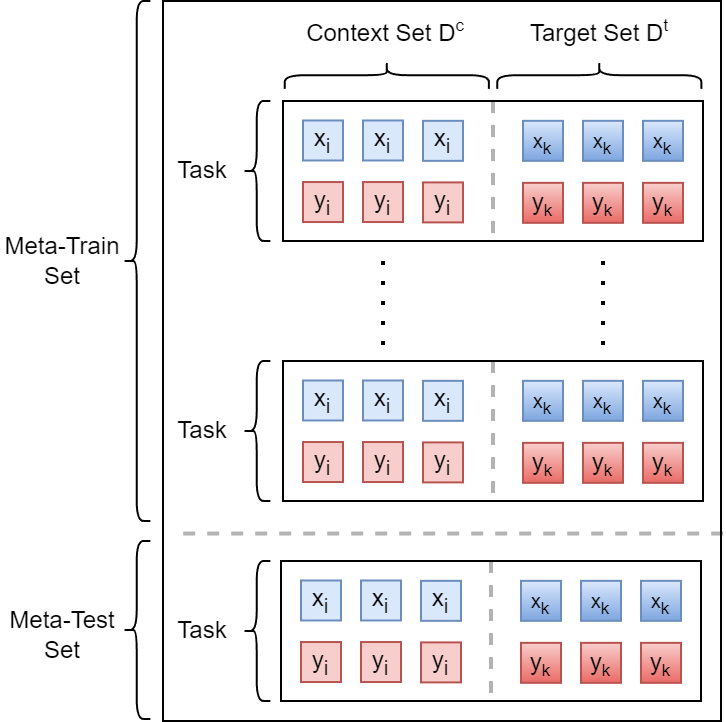

The diagram above was exported from draw.io. Its source (the exported page's mxGraphModel, read from the mxfile embedded in the PNG):
<mxGraphModel dx="276" dy="779" grid="1" gridSize="10" guides="1" tooltips="1" connect="1" arrows="1" fold="1" page="1" pageScale="1" pageWidth="1100" pageHeight="850" math="0" shadow="0">
  <root>
    <mxCell id="0" />
    <mxCell id="1" parent="0" />
    <mxCell id="291" value="" style="rounded=0;whiteSpace=wrap;html=1;fontColor=#000000;" parent="1" vertex="1">
      <mxGeometry x="810" y="120" width="279" height="360" as="geometry" />
    </mxCell>
    <mxCell id="264" value="" style="rounded=0;whiteSpace=wrap;html=1;fontColor=#000000;" parent="1" vertex="1">
      <mxGeometry x="870" y="300" width="210" height="70" as="geometry" />
    </mxCell>
    <mxCell id="265" value="" style="line;strokeWidth=2;direction=south;html=1;fontColor=#000000;dashed=1;opacity=30;" parent="1" vertex="1">
      <mxGeometry x="970" y="300" width="10" height="70" as="geometry" />
    </mxCell>
    <mxCell id="221" value="" style="rounded=0;whiteSpace=wrap;html=1;fontColor=#000000;" parent="1" vertex="1">
      <mxGeometry x="870" y="170" width="210" height="70" as="geometry" />
    </mxCell>
    <mxCell id="208" value="&lt;font color=&quot;#000000&quot;&gt;x&lt;sub&gt;i&lt;/sub&gt;&lt;/font&gt;" style="whiteSpace=wrap;html=1;aspect=fixed;fillColor=#dae8fc;strokeColor=#6c8ebf;" parent="1" vertex="1">
      <mxGeometry x="880" y="179.74" width="20" height="20" as="geometry" />
    </mxCell>
    <mxCell id="209" value="&lt;font color=&quot;#000000&quot;&gt;y&lt;sub&gt;i&lt;/sub&gt;&lt;/font&gt;" style="whiteSpace=wrap;html=1;aspect=fixed;fillColor=#f8cecc;strokeColor=#b85450;" parent="1" vertex="1">
      <mxGeometry x="880" y="210.52" width="20" height="20" as="geometry" />
    </mxCell>
    <mxCell id="210" value="&lt;font color=&quot;#000000&quot;&gt;x&lt;sub&gt;i&lt;/sub&gt;&lt;/font&gt;" style="whiteSpace=wrap;html=1;aspect=fixed;fillColor=#dae8fc;strokeColor=#6c8ebf;" parent="1" vertex="1">
      <mxGeometry x="910" y="179.74" width="20" height="20" as="geometry" />
    </mxCell>
    <mxCell id="211" value="&lt;font color=&quot;#000000&quot;&gt;y&lt;sub&gt;i&lt;/sub&gt;&lt;/font&gt;" style="whiteSpace=wrap;html=1;aspect=fixed;fillColor=#f8cecc;strokeColor=#b85450;" parent="1" vertex="1">
      <mxGeometry x="910" y="210.52" width="20" height="20" as="geometry" />
    </mxCell>
    <mxCell id="212" value="&lt;font color=&quot;#000000&quot;&gt;x&lt;sub&gt;i&lt;/sub&gt;&lt;/font&gt;" style="whiteSpace=wrap;html=1;aspect=fixed;fillColor=#dae8fc;strokeColor=#6c8ebf;" parent="1" vertex="1">
      <mxGeometry x="940" y="179.92000000000002" width="20" height="20" as="geometry" />
    </mxCell>
    <mxCell id="213" value="&lt;font color=&quot;#000000&quot;&gt;y&lt;sub&gt;i&lt;/sub&gt;&lt;/font&gt;" style="whiteSpace=wrap;html=1;aspect=fixed;fillColor=#f8cecc;strokeColor=#b85450;" parent="1" vertex="1">
      <mxGeometry x="940" y="210.70000000000002" width="20" height="20" as="geometry" />
    </mxCell>
    <mxCell id="214" value="&lt;font color=&quot;#000000&quot;&gt;&lt;span style=&quot;font-size: 10px;&quot;&gt;x&lt;sub&gt;k&lt;/sub&gt;&lt;/span&gt;&lt;/font&gt;" style="whiteSpace=wrap;html=1;aspect=fixed;fillColor=#dae8fc;strokeColor=#6c8ebf;gradientColor=#7ea6e0;" parent="1" vertex="1">
      <mxGeometry x="990" y="179.92" width="20" height="20" as="geometry" />
    </mxCell>
    <mxCell id="215" value="&lt;font color=&quot;#000000&quot;&gt;y&lt;span style=&quot;font-size: 10px;&quot;&gt;&lt;sub&gt;k&lt;/sub&gt;&lt;/span&gt;&lt;/font&gt;" style="whiteSpace=wrap;html=1;aspect=fixed;fillColor=#f8cecc;strokeColor=#b85450;gradientColor=#ea6b66;" parent="1" vertex="1">
      <mxGeometry x="990" y="210.92" width="20" height="20" as="geometry" />
    </mxCell>
    <mxCell id="216" value="&lt;font color=&quot;#000000&quot;&gt;&lt;span style=&quot;font-size: 10px;&quot;&gt;x&lt;sub&gt;k&lt;/sub&gt;&lt;/span&gt;&lt;/font&gt;" style="whiteSpace=wrap;html=1;aspect=fixed;fillColor=#dae8fc;strokeColor=#6c8ebf;gradientColor=#7ea6e0;" parent="1" vertex="1">
      <mxGeometry x="1020" y="179.92" width="20" height="20" as="geometry" />
    </mxCell>
    <mxCell id="217" value="&lt;font color=&quot;#000000&quot;&gt;y&lt;span style=&quot;font-size: 10px;&quot;&gt;&lt;sub&gt;k&lt;/sub&gt;&lt;/span&gt;&lt;/font&gt;" style="whiteSpace=wrap;html=1;aspect=fixed;fillColor=#f8cecc;strokeColor=#b85450;gradientColor=#ea6b66;" parent="1" vertex="1">
      <mxGeometry x="1020" y="210.92" width="20" height="20" as="geometry" />
    </mxCell>
    <mxCell id="218" value="" style="line;strokeWidth=2;direction=south;html=1;fontColor=#000000;dashed=1;opacity=30;" parent="1" vertex="1">
      <mxGeometry x="970" y="170" width="10" height="70" as="geometry" />
    </mxCell>
    <mxCell id="219" value="&lt;font color=&quot;#000000&quot;&gt;&lt;span style=&quot;font-size: 10px;&quot;&gt;x&lt;sub&gt;k&lt;/sub&gt;&lt;/span&gt;&lt;/font&gt;" style="whiteSpace=wrap;html=1;aspect=fixed;fillColor=#dae8fc;strokeColor=#6c8ebf;gradientColor=#7ea6e0;" parent="1" vertex="1">
      <mxGeometry x="1050" y="179.92" width="20" height="20" as="geometry" />
    </mxCell>
    <mxCell id="220" value="&lt;font color=&quot;#000000&quot;&gt;y&lt;span style=&quot;font-size: 10px;&quot;&gt;&lt;sub&gt;k&lt;/sub&gt;&lt;/span&gt;&lt;/font&gt;" style="whiteSpace=wrap;html=1;aspect=fixed;fillColor=#f8cecc;strokeColor=#b85450;gradientColor=#ea6b66;" parent="1" vertex="1">
      <mxGeometry x="1050" y="210.92" width="20" height="20" as="geometry" />
    </mxCell>
    <mxCell id="222" value="" style="line;strokeWidth=2;direction=south;html=1;fontColor=#000000;dashed=1;dashPattern=1 4;" parent="1" vertex="1">
      <mxGeometry x="915" y="250" width="10" height="50" as="geometry" />
    </mxCell>
    <mxCell id="223" value="" style="line;strokeWidth=2;direction=south;html=1;fontColor=#000000;dashed=1;dashPattern=1 4;" parent="1" vertex="1">
      <mxGeometry x="1025" y="250" width="10" height="50" as="geometry" />
    </mxCell>
    <mxCell id="252" value="&lt;font color=&quot;#000000&quot;&gt;x&lt;sub&gt;i&lt;/sub&gt;&lt;/font&gt;" style="whiteSpace=wrap;html=1;aspect=fixed;fillColor=#dae8fc;strokeColor=#6c8ebf;" parent="1" vertex="1">
      <mxGeometry x="880" y="309.74" width="20" height="20" as="geometry" />
    </mxCell>
    <mxCell id="253" value="&lt;font color=&quot;#000000&quot;&gt;y&lt;sub&gt;i&lt;/sub&gt;&lt;/font&gt;" style="whiteSpace=wrap;html=1;aspect=fixed;fillColor=#f8cecc;strokeColor=#b85450;" parent="1" vertex="1">
      <mxGeometry x="880" y="340.52" width="20" height="20" as="geometry" />
    </mxCell>
    <mxCell id="254" value="&lt;font color=&quot;#000000&quot;&gt;x&lt;sub&gt;i&lt;/sub&gt;&lt;/font&gt;" style="whiteSpace=wrap;html=1;aspect=fixed;fillColor=#dae8fc;strokeColor=#6c8ebf;" parent="1" vertex="1">
      <mxGeometry x="910" y="309.74" width="20" height="20" as="geometry" />
    </mxCell>
    <mxCell id="255" value="&lt;font color=&quot;#000000&quot;&gt;y&lt;sub&gt;i&lt;/sub&gt;&lt;/font&gt;" style="whiteSpace=wrap;html=1;aspect=fixed;fillColor=#f8cecc;strokeColor=#b85450;" parent="1" vertex="1">
      <mxGeometry x="910" y="340.52" width="20" height="20" as="geometry" />
    </mxCell>
    <mxCell id="256" value="&lt;font color=&quot;#000000&quot;&gt;x&lt;sub&gt;i&lt;/sub&gt;&lt;/font&gt;" style="whiteSpace=wrap;html=1;aspect=fixed;fillColor=#dae8fc;strokeColor=#6c8ebf;" parent="1" vertex="1">
      <mxGeometry x="940" y="309.92" width="20" height="20" as="geometry" />
    </mxCell>
    <mxCell id="257" value="&lt;font color=&quot;#000000&quot;&gt;y&lt;sub&gt;i&lt;/sub&gt;&lt;/font&gt;" style="whiteSpace=wrap;html=1;aspect=fixed;fillColor=#f8cecc;strokeColor=#b85450;" parent="1" vertex="1">
      <mxGeometry x="940" y="340.70000000000005" width="20" height="20" as="geometry" />
    </mxCell>
    <mxCell id="258" value="&lt;font color=&quot;#000000&quot;&gt;&lt;span style=&quot;font-size: 10px;&quot;&gt;x&lt;sub&gt;k&lt;/sub&gt;&lt;/span&gt;&lt;/font&gt;" style="whiteSpace=wrap;html=1;aspect=fixed;fillColor=#dae8fc;strokeColor=#6c8ebf;gradientColor=#7ea6e0;" parent="1" vertex="1">
      <mxGeometry x="990" y="309.91999999999996" width="20" height="20" as="geometry" />
    </mxCell>
    <mxCell id="259" value="&lt;font color=&quot;#000000&quot;&gt;y&lt;span style=&quot;font-size: 10px;&quot;&gt;&lt;sub&gt;k&lt;/sub&gt;&lt;/span&gt;&lt;/font&gt;" style="whiteSpace=wrap;html=1;aspect=fixed;fillColor=#f8cecc;strokeColor=#b85450;gradientColor=#ea6b66;" parent="1" vertex="1">
      <mxGeometry x="990" y="340.91999999999996" width="20" height="20" as="geometry" />
    </mxCell>
    <mxCell id="260" value="&lt;font color=&quot;#000000&quot;&gt;&lt;span style=&quot;font-size: 10px;&quot;&gt;x&lt;sub&gt;k&lt;/sub&gt;&lt;/span&gt;&lt;/font&gt;" style="whiteSpace=wrap;html=1;aspect=fixed;fillColor=#dae8fc;strokeColor=#6c8ebf;gradientColor=#7ea6e0;" parent="1" vertex="1">
      <mxGeometry x="1020" y="309.91999999999996" width="20" height="20" as="geometry" />
    </mxCell>
    <mxCell id="261" value="&lt;font color=&quot;#000000&quot;&gt;y&lt;span style=&quot;font-size: 10px;&quot;&gt;&lt;sub&gt;k&lt;/sub&gt;&lt;/span&gt;&lt;/font&gt;" style="whiteSpace=wrap;html=1;aspect=fixed;fillColor=#f8cecc;strokeColor=#b85450;gradientColor=#ea6b66;" parent="1" vertex="1">
      <mxGeometry x="1020" y="340.91999999999996" width="20" height="20" as="geometry" />
    </mxCell>
    <mxCell id="262" value="&lt;font color=&quot;#000000&quot;&gt;&lt;span style=&quot;font-size: 10px;&quot;&gt;x&lt;sub&gt;k&lt;/sub&gt;&lt;/span&gt;&lt;/font&gt;" style="whiteSpace=wrap;html=1;aspect=fixed;fillColor=#dae8fc;strokeColor=#6c8ebf;gradientColor=#7ea6e0;" parent="1" vertex="1">
      <mxGeometry x="1050" y="309.91999999999996" width="20" height="20" as="geometry" />
    </mxCell>
    <mxCell id="263" value="&lt;font color=&quot;#000000&quot;&gt;y&lt;span style=&quot;font-size: 10px;&quot;&gt;&lt;sub&gt;k&lt;/sub&gt;&lt;/span&gt;&lt;/font&gt;" style="whiteSpace=wrap;html=1;aspect=fixed;fillColor=#f8cecc;strokeColor=#b85450;gradientColor=#ea6b66;" parent="1" vertex="1">
      <mxGeometry x="1050" y="340.91999999999996" width="20" height="20" as="geometry" />
    </mxCell>
    <mxCell id="266" value="" style="rounded=0;whiteSpace=wrap;html=1;fontColor=#000000;" parent="1" vertex="1">
      <mxGeometry x="869" y="400" width="210" height="70" as="geometry" />
    </mxCell>
    <mxCell id="267" value="" style="line;strokeWidth=2;direction=south;html=1;fontColor=#000000;dashed=1;opacity=30;" parent="1" vertex="1">
      <mxGeometry x="969" y="400" width="10" height="70" as="geometry" />
    </mxCell>
    <mxCell id="268" value="&lt;font color=&quot;#000000&quot;&gt;x&lt;sub&gt;i&lt;/sub&gt;&lt;/font&gt;" style="whiteSpace=wrap;html=1;aspect=fixed;fillColor=#dae8fc;strokeColor=#6c8ebf;" parent="1" vertex="1">
      <mxGeometry x="879" y="409.74" width="20" height="20" as="geometry" />
    </mxCell>
    <mxCell id="269" value="&lt;font color=&quot;#000000&quot;&gt;y&lt;sub&gt;i&lt;/sub&gt;&lt;/font&gt;" style="whiteSpace=wrap;html=1;aspect=fixed;fillColor=#f8cecc;strokeColor=#b85450;" parent="1" vertex="1">
      <mxGeometry x="879" y="440.52" width="20" height="20" as="geometry" />
    </mxCell>
    <mxCell id="270" value="&lt;font color=&quot;#000000&quot;&gt;x&lt;sub&gt;i&lt;/sub&gt;&lt;/font&gt;" style="whiteSpace=wrap;html=1;aspect=fixed;fillColor=#dae8fc;strokeColor=#6c8ebf;" parent="1" vertex="1">
      <mxGeometry x="909" y="409.74" width="20" height="20" as="geometry" />
    </mxCell>
    <mxCell id="271" value="&lt;font color=&quot;#000000&quot;&gt;y&lt;sub&gt;i&lt;/sub&gt;&lt;/font&gt;" style="whiteSpace=wrap;html=1;aspect=fixed;fillColor=#f8cecc;strokeColor=#b85450;" parent="1" vertex="1">
      <mxGeometry x="909" y="440.52" width="20" height="20" as="geometry" />
    </mxCell>
    <mxCell id="272" value="&lt;font color=&quot;#000000&quot;&gt;x&lt;sub&gt;i&lt;/sub&gt;&lt;/font&gt;" style="whiteSpace=wrap;html=1;aspect=fixed;fillColor=#dae8fc;strokeColor=#6c8ebf;" parent="1" vertex="1">
      <mxGeometry x="939" y="409.92" width="20" height="20" as="geometry" />
    </mxCell>
    <mxCell id="273" value="&lt;font color=&quot;#000000&quot;&gt;y&lt;sub&gt;i&lt;/sub&gt;&lt;/font&gt;" style="whiteSpace=wrap;html=1;aspect=fixed;fillColor=#f8cecc;strokeColor=#b85450;" parent="1" vertex="1">
      <mxGeometry x="939" y="440.70000000000005" width="20" height="20" as="geometry" />
    </mxCell>
    <mxCell id="274" value="&lt;font color=&quot;#000000&quot;&gt;&lt;span style=&quot;font-size: 10px;&quot;&gt;x&lt;sub&gt;k&lt;/sub&gt;&lt;/span&gt;&lt;/font&gt;" style="whiteSpace=wrap;html=1;aspect=fixed;fillColor=#dae8fc;strokeColor=#6c8ebf;gradientColor=#7ea6e0;" parent="1" vertex="1">
      <mxGeometry x="989" y="409.91999999999996" width="20" height="20" as="geometry" />
    </mxCell>
    <mxCell id="275" value="&lt;font color=&quot;#000000&quot;&gt;y&lt;span style=&quot;font-size: 10px;&quot;&gt;&lt;sub&gt;k&lt;/sub&gt;&lt;/span&gt;&lt;/font&gt;" style="whiteSpace=wrap;html=1;aspect=fixed;fillColor=#f8cecc;strokeColor=#b85450;gradientColor=#ea6b66;" parent="1" vertex="1">
      <mxGeometry x="989" y="440.91999999999996" width="20" height="20" as="geometry" />
    </mxCell>
    <mxCell id="276" value="&lt;font color=&quot;#000000&quot;&gt;&lt;span style=&quot;font-size: 10px;&quot;&gt;x&lt;sub&gt;k&lt;/sub&gt;&lt;/span&gt;&lt;/font&gt;" style="whiteSpace=wrap;html=1;aspect=fixed;fillColor=#dae8fc;strokeColor=#6c8ebf;gradientColor=#7ea6e0;" parent="1" vertex="1">
      <mxGeometry x="1019" y="409.91999999999996" width="20" height="20" as="geometry" />
    </mxCell>
    <mxCell id="277" value="&lt;font color=&quot;#000000&quot;&gt;y&lt;span style=&quot;font-size: 10px;&quot;&gt;&lt;sub&gt;k&lt;/sub&gt;&lt;/span&gt;&lt;/font&gt;" style="whiteSpace=wrap;html=1;aspect=fixed;fillColor=#f8cecc;strokeColor=#b85450;gradientColor=#ea6b66;" parent="1" vertex="1">
      <mxGeometry x="1019" y="440.91999999999996" width="20" height="20" as="geometry" />
    </mxCell>
    <mxCell id="278" value="&lt;font color=&quot;#000000&quot;&gt;&lt;span style=&quot;font-size: 10px;&quot;&gt;x&lt;sub&gt;k&lt;/sub&gt;&lt;/span&gt;&lt;/font&gt;" style="whiteSpace=wrap;html=1;aspect=fixed;fillColor=#dae8fc;strokeColor=#6c8ebf;gradientColor=#7ea6e0;" parent="1" vertex="1">
      <mxGeometry x="1049" y="409.91999999999996" width="20" height="20" as="geometry" />
    </mxCell>
    <mxCell id="279" value="&lt;font color=&quot;#000000&quot;&gt;y&lt;span style=&quot;font-size: 10px;&quot;&gt;&lt;sub&gt;k&lt;/sub&gt;&lt;/span&gt;&lt;/font&gt;" style="whiteSpace=wrap;html=1;aspect=fixed;fillColor=#f8cecc;strokeColor=#b85450;gradientColor=#ea6b66;" parent="1" vertex="1">
      <mxGeometry x="1049" y="440.91999999999996" width="20" height="20" as="geometry" />
    </mxCell>
    <mxCell id="280" value="" style="line;strokeWidth=2;direction=south;html=1;fontColor=#000000;dashed=1;rotation=90;opacity=30;" parent="1" vertex="1">
      <mxGeometry x="947.29" y="248.45" width="10" height="275.64" as="geometry" />
    </mxCell>
    <mxCell id="281" value="" style="shape=curlyBracket;whiteSpace=wrap;html=1;rounded=1;labelPosition=left;verticalLabelPosition=middle;align=right;verticalAlign=middle;fontColor=#000000;" parent="1" vertex="1">
      <mxGeometry x="850" y="170" width="13.7" height="70" as="geometry" />
    </mxCell>
    <mxCell id="282" value="Task" style="text;html=1;strokeColor=none;fillColor=none;align=center;verticalAlign=middle;whiteSpace=wrap;rounded=0;fontColor=#000000;" parent="1" vertex="1">
      <mxGeometry x="810" y="190" width="40" height="30" as="geometry" />
    </mxCell>
    <mxCell id="283" value="" style="shape=curlyBracket;whiteSpace=wrap;html=1;rounded=1;labelPosition=left;verticalLabelPosition=middle;align=right;verticalAlign=middle;fontColor=#000000;rotation=90;" parent="1" vertex="1">
      <mxGeometry x="915.05" y="106.05" width="13.7" height="102.1" as="geometry" />
    </mxCell>
    <mxCell id="284" value="" style="shape=curlyBracket;whiteSpace=wrap;html=1;rounded=1;labelPosition=left;verticalLabelPosition=middle;align=right;verticalAlign=middle;fontColor=#000000;rotation=90;" parent="1" vertex="1">
      <mxGeometry x="1021.3" y="106.05" width="13.7" height="102.1" as="geometry" />
    </mxCell>
    <mxCell id="285" value="Context Set D&lt;span style=&quot;font-size: 10px;&quot;&gt;&lt;sup&gt;c&lt;/sup&gt;&lt;/span&gt;" style="text;html=1;strokeColor=none;fillColor=none;align=center;verticalAlign=middle;whiteSpace=wrap;rounded=0;fontColor=#000000;" parent="1" vertex="1">
      <mxGeometry x="876.23" y="120" width="91.33" height="30" as="geometry" />
    </mxCell>
    <mxCell id="286" value="Target Set D&lt;span style=&quot;font-size: 10px;&quot;&gt;&lt;sup&gt;t&lt;/sup&gt;&lt;/span&gt;" style="text;html=1;strokeColor=none;fillColor=none;align=center;verticalAlign=middle;whiteSpace=wrap;rounded=0;fontColor=#000000;" parent="1" vertex="1">
      <mxGeometry x="988.5899999999999" y="120" width="79.11" height="30" as="geometry" />
    </mxCell>
    <mxCell id="287" value="" style="shape=curlyBracket;whiteSpace=wrap;html=1;rounded=1;labelPosition=left;verticalLabelPosition=middle;align=right;verticalAlign=middle;fontColor=#000000;" parent="1" vertex="1">
      <mxGeometry x="850" y="300" width="13.7" height="70" as="geometry" />
    </mxCell>
    <mxCell id="288" value="Task" style="text;html=1;strokeColor=none;fillColor=none;align=center;verticalAlign=middle;whiteSpace=wrap;rounded=0;fontColor=#000000;" parent="1" vertex="1">
      <mxGeometry x="810" y="320" width="40" height="30" as="geometry" />
    </mxCell>
    <mxCell id="289" value="" style="shape=curlyBracket;whiteSpace=wrap;html=1;rounded=1;labelPosition=left;verticalLabelPosition=middle;align=right;verticalAlign=middle;fontColor=#000000;" parent="1" vertex="1">
      <mxGeometry x="850" y="400" width="13.7" height="70" as="geometry" />
    </mxCell>
    <mxCell id="290" value="Task" style="text;html=1;strokeColor=none;fillColor=none;align=center;verticalAlign=middle;whiteSpace=wrap;rounded=0;fontColor=#000000;" parent="1" vertex="1">
      <mxGeometry x="810" y="420" width="40" height="30" as="geometry" />
    </mxCell>
    <mxCell id="292" value="" style="shape=curlyBracket;whiteSpace=wrap;html=1;rounded=1;labelPosition=left;verticalLabelPosition=middle;align=right;verticalAlign=middle;fontColor=#000000;" parent="1" vertex="1">
      <mxGeometry x="790" y="120" width="13.7" height="260" as="geometry" />
    </mxCell>
    <mxCell id="293" value="" style="shape=curlyBracket;whiteSpace=wrap;html=1;rounded=1;labelPosition=left;verticalLabelPosition=middle;align=right;verticalAlign=middle;fontColor=#000000;" parent="1" vertex="1">
      <mxGeometry x="790" y="390" width="13.7" height="89" as="geometry" />
    </mxCell>
    <mxCell id="294" value="Meta-Train Set" style="text;html=1;strokeColor=none;fillColor=none;align=center;verticalAlign=middle;whiteSpace=wrap;rounded=0;dashed=1;strokeWidth=2;fontColor=#000000;" parent="1" vertex="1">
      <mxGeometry x="730" y="222.87" width="60" height="54.26" as="geometry" />
    </mxCell>
    <mxCell id="295" value="Meta-Test Set" style="text;html=1;strokeColor=none;fillColor=none;align=center;verticalAlign=middle;whiteSpace=wrap;rounded=0;dashed=1;strokeWidth=2;fontColor=#000000;" parent="1" vertex="1">
      <mxGeometry x="730" y="410.01" width="60" height="54.26" as="geometry" />
    </mxCell>
  </root>
</mxGraphModel>